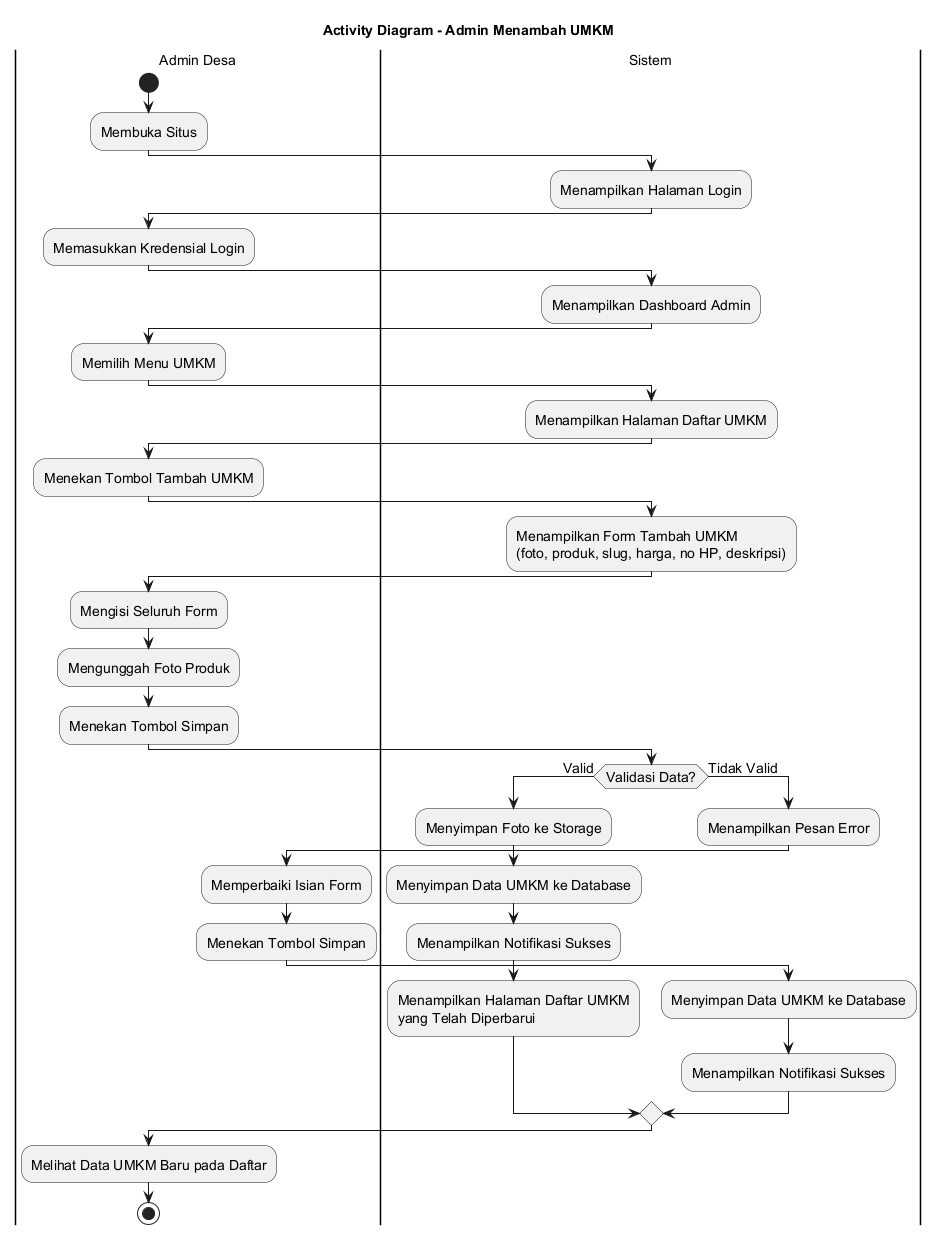

The diagram above was rendered by PlantUML. Its source (embedded in the PNG):
@startuml
skinparamlocked defaultFontSize 14
title Activity Diagram - Admin Menambah UMKM

|Admin Desa|
start
:Membuka Situs;

|Sistem|
:Menampilkan Halaman Login;

|Admin Desa|
:Memasukkan Kredensial Login;

|Sistem|
:Menampilkan Dashboard Admin;

|Admin Desa|
:Memilih Menu UMKM;

|Sistem|
:Menampilkan Halaman Daftar UMKM;

|Admin Desa|
:Menekan Tombol Tambah UMKM;

|Sistem|
:Menampilkan Form Tambah UMKM
(foto, produk, slug, harga, no HP, deskripsi);

|Admin Desa|
:Mengisi Seluruh Form;
:Mengunggah Foto Produk;
:Menekan Tombol Simpan;

|Sistem|
if (Validasi Data?) then (Valid)
    :Menyimpan Foto ke Storage;
    :Menyimpan Data UMKM ke Database;
    :Menampilkan Notifikasi Sukses;
    :Menampilkan Halaman Daftar UMKM
    yang Telah Diperbarui;
else (Tidak Valid)
    :Menampilkan Pesan Error;
    |Admin Desa|
    :Memperbaiki Isian Form;
    :Menekan Tombol Simpan;
    |Sistem|
    :Menyimpan Data UMKM ke Database;
    :Menampilkan Notifikasi Sukses;
endif

|Admin Desa|
:Melihat Data UMKM Baru pada Daftar;

stop
@enduml